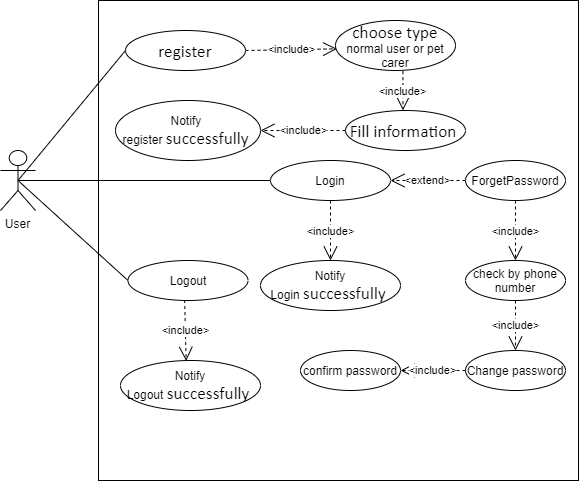

The diagram above was exported from draw.io. Its source (the exported page's mxGraphModel, read from the mxfile embedded in the PNG):
<mxGraphModel dx="1504" dy="705" grid="1" gridSize="10" guides="1" tooltips="1" connect="1" arrows="1" fold="1" page="1" pageScale="1" pageWidth="850" pageHeight="1100" math="0" shadow="0">
  <root>
    <mxCell id="0" />
    <mxCell id="1" parent="0" />
    <mxCell id="MOx1-kvB_yOyL-FgxkRf-1" value="User&lt;br&gt;" style="shape=umlActor;verticalLabelPosition=bottom;verticalAlign=top;html=1;outlineConnect=0;" vertex="1" parent="1">
      <mxGeometry x="145" y="280" width="35" height="60" as="geometry" />
    </mxCell>
    <mxCell id="MOx1-kvB_yOyL-FgxkRf-3" value="" style="whiteSpace=wrap;html=1;aspect=fixed;" vertex="1" parent="1">
      <mxGeometry x="243" y="130" width="480" height="480" as="geometry" />
    </mxCell>
    <mxCell id="MOx1-kvB_yOyL-FgxkRf-10" value="&lt;p class=&quot;MsoNormal&quot;&gt;&lt;span style=&quot;font-family: &amp;#34;calibri&amp;#34; ; font-size: 13.0000pt&quot;&gt;register&lt;/span&gt;&lt;/p&gt;" style="ellipse;whiteSpace=wrap;html=1;" vertex="1" parent="1">
      <mxGeometry x="270" y="160" width="120" height="40" as="geometry" />
    </mxCell>
    <mxCell id="MOx1-kvB_yOyL-FgxkRf-21" value="&amp;lt;include&amp;gt;" style="endArrow=open;endSize=12;dashed=1;html=1;exitX=1;exitY=0.5;exitDx=0;exitDy=0;entryX=0.013;entryY=0.567;entryDx=0;entryDy=0;entryPerimeter=0;" edge="1" parent="1" source="MOx1-kvB_yOyL-FgxkRf-10" target="MOx1-kvB_yOyL-FgxkRf-24">
      <mxGeometry width="160" relative="1" as="geometry">
        <mxPoint x="357.5" y="250" as="sourcePoint" />
        <mxPoint x="430" y="260" as="targetPoint" />
      </mxGeometry>
    </mxCell>
    <mxCell id="MOx1-kvB_yOyL-FgxkRf-24" value="&lt;p class=&quot;MsoNormal&quot;&gt;&lt;font face=&quot;calibri&quot;&gt;&lt;span style=&quot;font-size: 17.3333px&quot;&gt;choose type&lt;br&gt;&lt;/span&gt;&lt;/font&gt;normal user or pet carer&lt;/p&gt;" style="ellipse;whiteSpace=wrap;html=1;" vertex="1" parent="1">
      <mxGeometry x="480" y="150" width="120" height="50" as="geometry" />
    </mxCell>
    <mxCell id="MOx1-kvB_yOyL-FgxkRf-25" value="Login" style="ellipse;whiteSpace=wrap;html=1;" vertex="1" parent="1">
      <mxGeometry x="415" y="290" width="120" height="40" as="geometry" />
    </mxCell>
    <mxCell id="MOx1-kvB_yOyL-FgxkRf-27" value="Logout" style="ellipse;whiteSpace=wrap;html=1;" vertex="1" parent="1">
      <mxGeometry x="272.5" y="390" width="120" height="40" as="geometry" />
    </mxCell>
    <mxCell id="MOx1-kvB_yOyL-FgxkRf-31" value="Notify Login&amp;nbsp;&lt;span style=&quot;font-family: &amp;#34;calibri&amp;#34; ; font-size: 13pt&quot;&gt;successfully&amp;nbsp;&lt;/span&gt;" style="ellipse;whiteSpace=wrap;html=1;" vertex="1" parent="1">
      <mxGeometry x="405" y="390" width="140" height="50" as="geometry" />
    </mxCell>
    <mxCell id="MOx1-kvB_yOyL-FgxkRf-32" value="Notify Logout&amp;nbsp;&lt;span style=&quot;font-family: &amp;#34;calibri&amp;#34; ; font-size: 13pt&quot;&gt;successfully&amp;nbsp;&lt;/span&gt;" style="ellipse;whiteSpace=wrap;html=1;" vertex="1" parent="1">
      <mxGeometry x="265" y="490" width="140" height="50" as="geometry" />
    </mxCell>
    <mxCell id="MOx1-kvB_yOyL-FgxkRf-35" value="&amp;lt;include&amp;gt;" style="endArrow=open;endSize=12;dashed=1;html=1;entryX=0.5;entryY=0;entryDx=0;entryDy=0;exitX=0.5;exitY=1;exitDx=0;exitDy=0;" edge="1" parent="1" source="MOx1-kvB_yOyL-FgxkRf-25" target="MOx1-kvB_yOyL-FgxkRf-31">
      <mxGeometry width="160" relative="1" as="geometry">
        <mxPoint x="400" y="200" as="sourcePoint" />
        <mxPoint x="491.55999999999995" y="202.67999999999995" as="targetPoint" />
      </mxGeometry>
    </mxCell>
    <mxCell id="MOx1-kvB_yOyL-FgxkRf-36" value="&amp;lt;include&amp;gt;" style="endArrow=open;endSize=12;dashed=1;html=1;entryX=0.469;entryY=0.008;entryDx=0;entryDy=0;entryPerimeter=0;exitX=0.472;exitY=0.989;exitDx=0;exitDy=0;exitPerimeter=0;" edge="1" parent="1" source="MOx1-kvB_yOyL-FgxkRf-27" target="MOx1-kvB_yOyL-FgxkRf-32">
      <mxGeometry width="160" relative="1" as="geometry">
        <mxPoint x="470" y="370" as="sourcePoint" />
        <mxPoint x="498.9" y="428.25" as="targetPoint" />
      </mxGeometry>
    </mxCell>
    <mxCell id="MOx1-kvB_yOyL-FgxkRf-38" value="&amp;lt;include&amp;gt;" style="endArrow=open;endSize=12;dashed=1;html=1;exitX=0.562;exitY=1.013;exitDx=0;exitDy=0;entryX=0.479;entryY=-0.004;entryDx=0;entryDy=0;exitPerimeter=0;entryPerimeter=0;" edge="1" parent="1" source="MOx1-kvB_yOyL-FgxkRf-24" target="MOx1-kvB_yOyL-FgxkRf-39">
      <mxGeometry width="160" relative="1" as="geometry">
        <mxPoint x="400" y="200" as="sourcePoint" />
        <mxPoint x="481.55999999999995" y="202.68000000000006" as="targetPoint" />
      </mxGeometry>
    </mxCell>
    <mxCell id="MOx1-kvB_yOyL-FgxkRf-39" value="&lt;p class=&quot;MsoNormal&quot;&gt;&lt;font face=&quot;calibri&quot;&gt;&lt;span style=&quot;font-size: 17.3333px&quot;&gt;Fill information&amp;nbsp;&lt;/span&gt;&lt;/font&gt;&lt;br&gt;&lt;/p&gt;" style="ellipse;whiteSpace=wrap;html=1;" vertex="1" parent="1">
      <mxGeometry x="490" y="240" width="120" height="40" as="geometry" />
    </mxCell>
    <mxCell id="MOx1-kvB_yOyL-FgxkRf-41" value="" style="endArrow=none;html=1;exitX=0.5;exitY=0.5;exitDx=0;exitDy=0;exitPerimeter=0;entryX=0;entryY=0.5;entryDx=0;entryDy=0;" edge="1" parent="1" source="MOx1-kvB_yOyL-FgxkRf-1" target="MOx1-kvB_yOyL-FgxkRf-27">
      <mxGeometry width="50" height="50" relative="1" as="geometry">
        <mxPoint x="250" y="400" as="sourcePoint" />
        <mxPoint x="300" y="350" as="targetPoint" />
      </mxGeometry>
    </mxCell>
    <mxCell id="MOx1-kvB_yOyL-FgxkRf-42" value="" style="endArrow=none;html=1;exitX=0.5;exitY=0.5;exitDx=0;exitDy=0;exitPerimeter=0;" edge="1" parent="1" source="MOx1-kvB_yOyL-FgxkRf-1" target="MOx1-kvB_yOyL-FgxkRf-25">
      <mxGeometry width="50" height="50" relative="1" as="geometry">
        <mxPoint x="172.5" y="320" as="sourcePoint" />
        <mxPoint x="290" y="380" as="targetPoint" />
      </mxGeometry>
    </mxCell>
    <mxCell id="MOx1-kvB_yOyL-FgxkRf-43" value="" style="endArrow=none;html=1;exitX=0.5;exitY=0.5;exitDx=0;exitDy=0;exitPerimeter=0;entryX=0;entryY=0.5;entryDx=0;entryDy=0;" edge="1" parent="1" source="MOx1-kvB_yOyL-FgxkRf-1" target="MOx1-kvB_yOyL-FgxkRf-10">
      <mxGeometry width="50" height="50" relative="1" as="geometry">
        <mxPoint x="182.5" y="330" as="sourcePoint" />
        <mxPoint x="300" y="390" as="targetPoint" />
      </mxGeometry>
    </mxCell>
    <mxCell id="MOx1-kvB_yOyL-FgxkRf-44" value="&amp;lt;extend&amp;gt;" style="endArrow=open;endSize=12;dashed=1;html=1;exitX=0;exitY=0.5;exitDx=0;exitDy=0;entryX=1;entryY=0.5;entryDx=0;entryDy=0;" edge="1" parent="1" source="MOx1-kvB_yOyL-FgxkRf-45" target="MOx1-kvB_yOyL-FgxkRf-25">
      <mxGeometry width="160" relative="1" as="geometry">
        <mxPoint x="520" y="340" as="sourcePoint" />
        <mxPoint x="475" y="329" as="targetPoint" />
      </mxGeometry>
    </mxCell>
    <mxCell id="MOx1-kvB_yOyL-FgxkRf-45" value="ForgetPassword" style="ellipse;whiteSpace=wrap;html=1;" vertex="1" parent="1">
      <mxGeometry x="610" y="290" width="100" height="40" as="geometry" />
    </mxCell>
    <mxCell id="MOx1-kvB_yOyL-FgxkRf-46" value="&amp;lt;include&amp;gt;" style="endArrow=open;endSize=12;dashed=1;html=1;entryX=0.5;entryY=0;entryDx=0;entryDy=0;exitX=0.5;exitY=1;exitDx=0;exitDy=0;" edge="1" parent="1" source="MOx1-kvB_yOyL-FgxkRf-45" target="MOx1-kvB_yOyL-FgxkRf-47">
      <mxGeometry width="160" relative="1" as="geometry">
        <mxPoint x="568" y="390" as="sourcePoint" />
        <mxPoint x="485" y="400" as="targetPoint" />
      </mxGeometry>
    </mxCell>
    <mxCell id="MOx1-kvB_yOyL-FgxkRf-47" value="check by phone number" style="ellipse;whiteSpace=wrap;html=1;" vertex="1" parent="1">
      <mxGeometry x="610" y="390" width="100" height="40" as="geometry" />
    </mxCell>
    <mxCell id="MOx1-kvB_yOyL-FgxkRf-48" value="&amp;lt;include&amp;gt;" style="endArrow=open;endSize=12;dashed=1;html=1;exitX=0.5;exitY=1;exitDx=0;exitDy=0;entryX=0.5;entryY=0;entryDx=0;entryDy=0;" edge="1" parent="1" source="MOx1-kvB_yOyL-FgxkRf-47" target="MOx1-kvB_yOyL-FgxkRf-50">
      <mxGeometry width="160" relative="1" as="geometry">
        <mxPoint x="670" y="340" as="sourcePoint" />
        <mxPoint x="670" y="410" as="targetPoint" />
      </mxGeometry>
    </mxCell>
    <mxCell id="MOx1-kvB_yOyL-FgxkRf-50" value="Change password" style="ellipse;whiteSpace=wrap;html=1;" vertex="1" parent="1">
      <mxGeometry x="610" y="480" width="100" height="40" as="geometry" />
    </mxCell>
    <mxCell id="MOx1-kvB_yOyL-FgxkRf-51" value="&amp;lt;include&amp;gt;" style="endArrow=open;endSize=12;dashed=1;html=1;exitX=0;exitY=0.5;exitDx=0;exitDy=0;" edge="1" parent="1" source="MOx1-kvB_yOyL-FgxkRf-39" target="MOx1-kvB_yOyL-FgxkRf-53">
      <mxGeometry width="160" relative="1" as="geometry">
        <mxPoint x="405" y="210" as="sourcePoint" />
        <mxPoint x="405" y="270" as="targetPoint" />
      </mxGeometry>
    </mxCell>
    <mxCell id="MOx1-kvB_yOyL-FgxkRf-53" value="Notify&amp;nbsp; register&amp;nbsp;&lt;span style=&quot;font-family: &amp;#34;calibri&amp;#34; ; font-size: 13pt&quot;&gt;successfully&amp;nbsp;&lt;/span&gt;" style="ellipse;whiteSpace=wrap;html=1;" vertex="1" parent="1">
      <mxGeometry x="260" y="230" width="145" height="60" as="geometry" />
    </mxCell>
    <mxCell id="MOx1-kvB_yOyL-FgxkRf-57" value="&amp;lt;include&amp;gt;" style="endArrow=open;endSize=12;dashed=1;html=1;exitX=0;exitY=0.5;exitDx=0;exitDy=0;entryX=1;entryY=0.5;entryDx=0;entryDy=0;" edge="1" parent="1" source="MOx1-kvB_yOyL-FgxkRf-50" target="MOx1-kvB_yOyL-FgxkRf-58">
      <mxGeometry width="160" relative="1" as="geometry">
        <mxPoint x="670" y="440" as="sourcePoint" />
        <mxPoint x="670" y="490" as="targetPoint" />
      </mxGeometry>
    </mxCell>
    <mxCell id="MOx1-kvB_yOyL-FgxkRf-58" value="confirm password" style="ellipse;whiteSpace=wrap;html=1;" vertex="1" parent="1">
      <mxGeometry x="445" y="480" width="100" height="40" as="geometry" />
    </mxCell>
  </root>
</mxGraphModel>